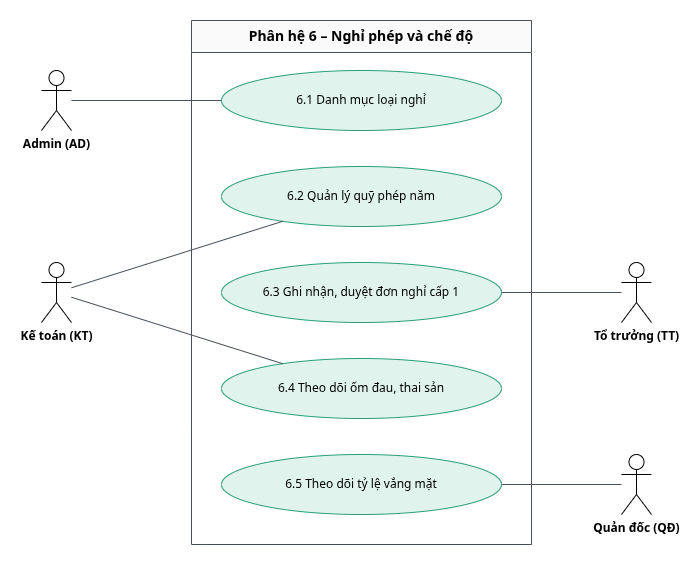

The diagram above was exported from draw.io. Its source (the exported page's mxGraphModel, read from the mxfile embedded in the PNG):
<mxGraphModel dx="1298" dy="731" grid="0" gridSize="10" guides="1" tooltips="1" connect="1" arrows="1" fold="1" page="0" pageScale="1" pageWidth="850" pageHeight="1100" math="0" shadow="0" adaptiveColors="auto">
  <root>
    <mxCell id="0" />
    <mxCell id="1" parent="0" />
    <mxCell id="b" parent="1" style="swimlane;startSize=32;fillColor=#fafafa;strokeColor=#495057;fontStyle=1;fontSize=14;html=1;whiteSpace=wrap;" value="Phân hệ 6 – Nghỉ phép và chế độ" vertex="1">
      <mxGeometry height="524" width="340" x="260" y="20" as="geometry" />
    </mxCell>
    <mxCell id="c1" parent="b" style="ellipse;whiteSpace=wrap;html=1;fillColor=#e0f3ec;strokeColor=#2a9d7a;fontSize=12;" value="6.1 Danh mục loại nghỉ" vertex="1">
      <mxGeometry height="60" width="280" x="30" y="50" as="geometry" />
    </mxCell>
    <mxCell id="c2" parent="b" style="ellipse;whiteSpace=wrap;html=1;fillColor=#e0f3ec;strokeColor=#2a9d7a;fontSize=12;" value="6.2 Quản lý quỹ phép năm" vertex="1">
      <mxGeometry height="60" width="280" x="30" y="146" as="geometry" />
    </mxCell>
    <mxCell id="c3" parent="b" style="ellipse;whiteSpace=wrap;html=1;fillColor=#e0f3ec;strokeColor=#2a9d7a;fontSize=12;" value="6.3 Ghi nhận, duyệt đơn nghỉ cấp 1" vertex="1">
      <mxGeometry height="60" width="280" x="30" y="242" as="geometry" />
    </mxCell>
    <mxCell id="c4" parent="b" style="ellipse;whiteSpace=wrap;html=1;fillColor=#e0f3ec;strokeColor=#2a9d7a;fontSize=12;" value="6.4 Theo dõi ốm đau, thai sản" vertex="1">
      <mxGeometry height="60" width="280" x="30" y="338" as="geometry" />
    </mxCell>
    <mxCell id="c5" parent="b" style="ellipse;whiteSpace=wrap;html=1;fillColor=#e0f3ec;strokeColor=#2a9d7a;fontSize=12;" value="6.5 Theo dõi tỷ lệ vắng mặt" vertex="1">
      <mxGeometry height="60" width="280" x="30" y="434" as="geometry" />
    </mxCell>
    <mxCell id="aAD" parent="1" style="shape=umlActor;verticalLabelPosition=bottom;verticalAlign=top;html=1;outlineConnect=0;fontSize=12;fontStyle=1;" value="Admin (AD)" vertex="1">
      <mxGeometry height="60" width="30" x="110" y="70" as="geometry" />
    </mxCell>
    <mxCell id="aKT" parent="1" style="shape=umlActor;verticalLabelPosition=bottom;verticalAlign=top;html=1;outlineConnect=0;fontSize=12;fontStyle=1;" value="Kế toán (KT)" vertex="1">
      <mxGeometry height="60" width="30" x="110" y="262" as="geometry" />
    </mxCell>
    <mxCell id="aTT" parent="1" style="shape=umlActor;verticalLabelPosition=bottom;verticalAlign=top;html=1;outlineConnect=0;fontSize=12;fontStyle=1;" value="Tổ trưởng (TT)" vertex="1">
      <mxGeometry height="60" width="30" x="690" y="262" as="geometry" />
    </mxCell>
    <mxCell id="aQD" parent="1" style="shape=umlActor;verticalLabelPosition=bottom;verticalAlign=top;html=1;outlineConnect=0;fontSize=12;fontStyle=1;" value="Quản đốc (QĐ)" vertex="1">
      <mxGeometry height="60" width="30" x="690" y="454" as="geometry" />
    </mxCell>
    <mxCell id="e1" edge="1" parent="1" source="aAD" style="endArrow=none;html=1;strokeColor=#495057;" target="c1">
      <mxGeometry relative="1" as="geometry" />
    </mxCell>
    <mxCell id="e2" edge="1" parent="1" source="aKT" style="endArrow=none;html=1;strokeColor=#495057;" target="c2">
      <mxGeometry relative="1" as="geometry" />
    </mxCell>
    <mxCell id="e3" edge="1" parent="1" source="aKT" style="endArrow=none;html=1;strokeColor=#495057;" target="c4">
      <mxGeometry relative="1" as="geometry" />
    </mxCell>
    <mxCell id="e4" edge="1" parent="1" source="aTT" style="endArrow=none;html=1;strokeColor=#495057;" target="c3">
      <mxGeometry relative="1" as="geometry" />
    </mxCell>
    <mxCell id="e5" edge="1" parent="1" source="aQD" style="endArrow=none;html=1;strokeColor=#495057;" target="c5">
      <mxGeometry relative="1" as="geometry" />
    </mxCell>
  </root>
</mxGraphModel>